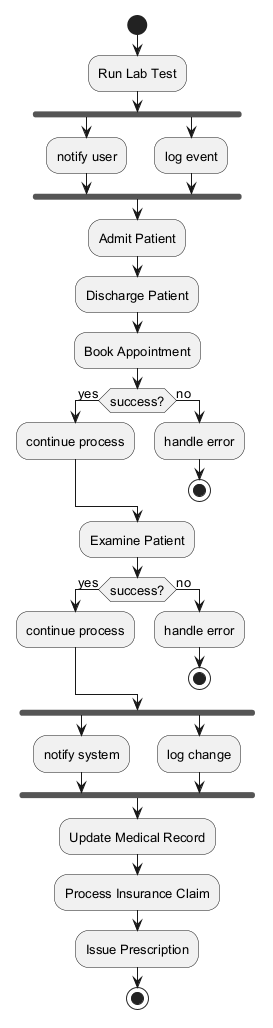

The diagram above was rendered by PlantUML. Its source (embedded in the PNG):
@startuml
skinparam monochrome true
skinparam defaultFontSize 13
start
:Run Lab Test;
fork
:notify user;
fork again
:log event;
end fork
:Admit Patient;
:Discharge Patient;
:Book Appointment;
if (success?) then (yes)
:continue process;
else (no)
:handle error;
stop
endif
:Examine Patient;
if (success?) then (yes)
:continue process;
else (no)
:handle error;
stop
endif
fork
:notify system;
fork again
:log change;
end fork
:Update Medical Record;
:Process Insurance Claim;
:Issue Prescription;
stop
@enduml